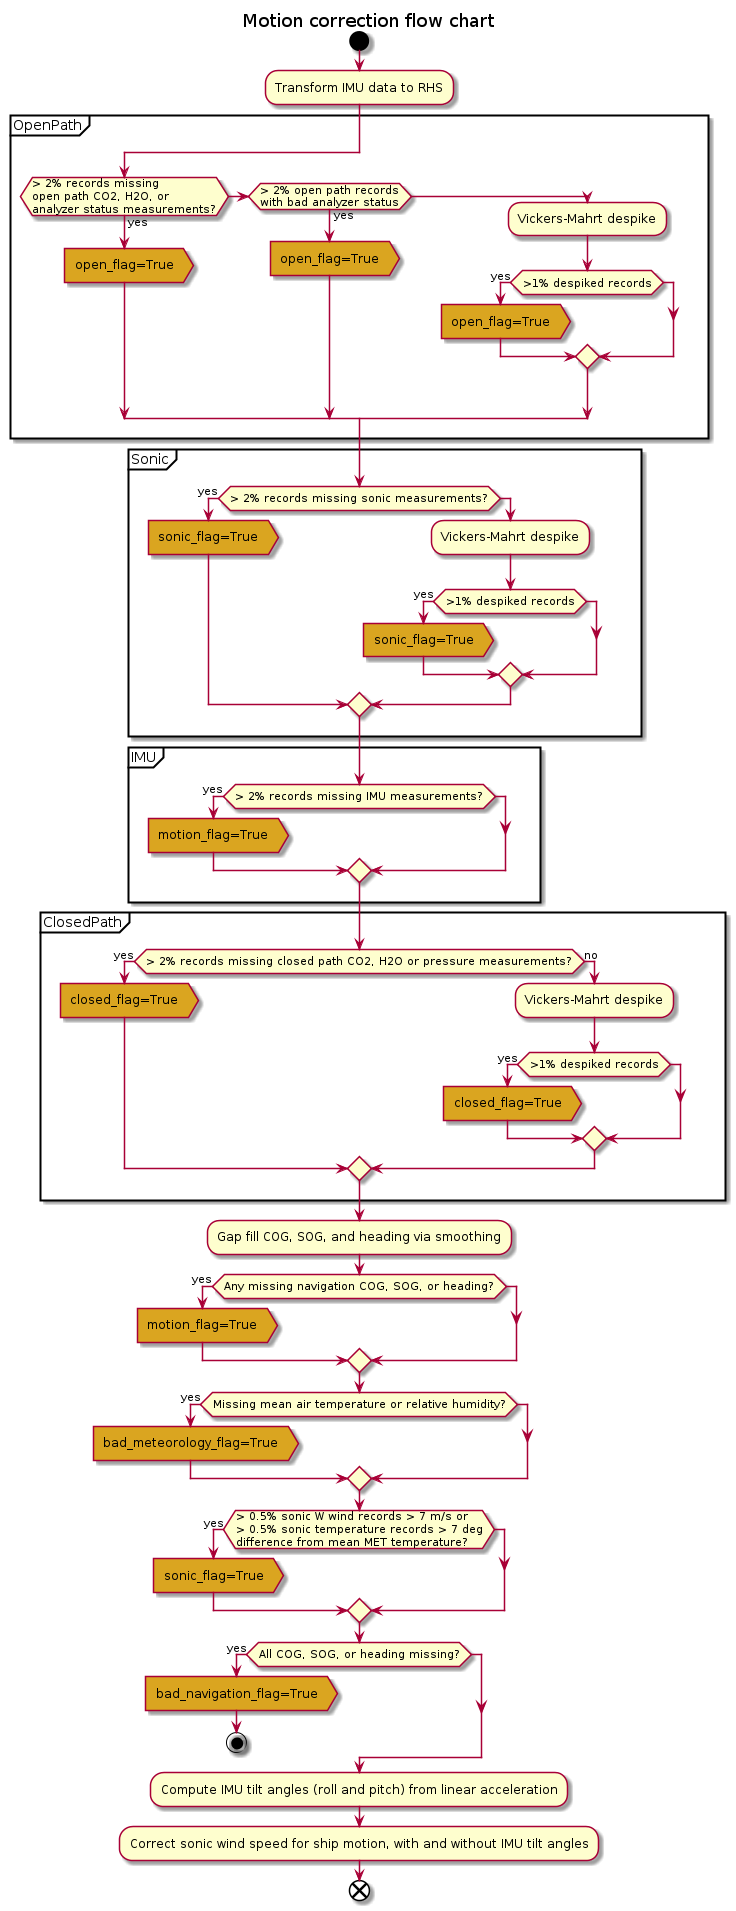

The diagram above was rendered by PlantUML. Its source (embedded in the PNG):
@startuml
start
title Motion correction flow chart
:Transform IMU data to RHS;
partition OpenPath {
if (> 2% records missing
open path CO2, H2O, or
analyzer status measurements?) then (yes)
  #GoldenRod:open_flag=True>
elseif (> 2% open path records
with bad analyzer status) then (yes)
  #GoldenRod:open_flag=True>
else
  :Vickers-Mahrt despike;
  if (>1% despiked records) then (yes)
  #GoldenRod:open_flag=True>
  endif
endif
}
partition Sonic {
if (> 2% records missing sonic measurements?) then (yes)
  #GoldenRod:sonic_flag=True>
else
  :Vickers-Mahrt despike;
  if (>1% despiked records) then (yes)
  #GoldenRod:sonic_flag=True>
  endif
endif
}
partition IMU {
if (> 2% records missing IMU measurements?) then (yes)
  #GoldenRod:motion_flag=True>
endif
}
partition ClosedPath {
if (> 2% records missing closed path CO2, H2O or pressure measurements?) then (yes)
  #GoldenRod:closed_flag=True>
else (no)
  :Vickers-Mahrt despike;
  if (>1% despiked records) then (yes)
  #GoldenRod:closed_flag=True>
  endif
endif
}
:Gap fill COG, SOG, and heading via smoothing;
if (Any missing navigation COG, SOG, or heading?) then (yes)
  #GoldenRod:motion_flag=True>
endif
if (Missing mean air temperature or relative humidity?) then (yes)
  #GoldenRod:bad_meteorology_flag=True>
endif
if (> 0.5% sonic W wind records > 7 m/s or
> 0.5% sonic temperature records > 7 deg
difference from mean MET temperature?) then (yes)
  #GoldenRod:sonic_flag=True>
endif
if (All COG, SOG, or heading missing?) then (yes)
  #GoldenRod:bad_navigation_flag=True>
  stop
endif
:Compute IMU tilt angles (roll and pitch) from linear acceleration;
:Correct sonic wind speed for ship motion, with and without IMU tilt angles;
end
@enduml